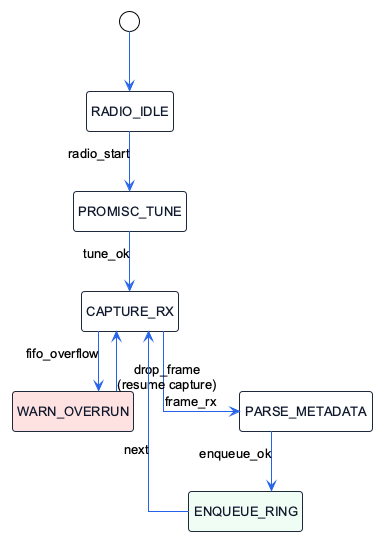

The diagram above was rendered by PlantUML. Its source (embedded in the PNG):
@startuml subsystem_wireless
!theme plain
hide empty description
skinparam backgroundColor #FFFFFF
skinparam defaultFontName Arial
skinparam defaultFontSize 13
skinparam shadowing false
skinparam roundcorner 6
skinparam linetype ortho

skinparam state {
    BorderColor #1E293B
    BackgroundColor #F8FAFC
    FontColor #0F172A
    ArrowColor #2563EB
    FontSize 13
}

[*] --> RADIO_IDLE

state RADIO_IDLE #F8FAFC
state PROMISC_TUNE #F8FAFC
state CAPTURE_RX #F8FAFC
state PARSE_METADATA #F8FAFC
state ENQUEUE_RING #F0FDF4
state WARN_OVERRUN #FEE2E2

RADIO_IDLE -down-> PROMISC_TUNE : radio_start
PROMISC_TUNE -down-> CAPTURE_RX : tune_ok

CAPTURE_RX -down-> PARSE_METADATA : frame_rx
CAPTURE_RX -right-> WARN_OVERRUN : fifo_overflow

PARSE_METADATA -down-> ENQUEUE_RING : enqueue_ok
ENQUEUE_RING -left-> CAPTURE_RX : next

WARN_OVERRUN -up-> CAPTURE_RX : drop_frame\n(resume capture)

@enduml